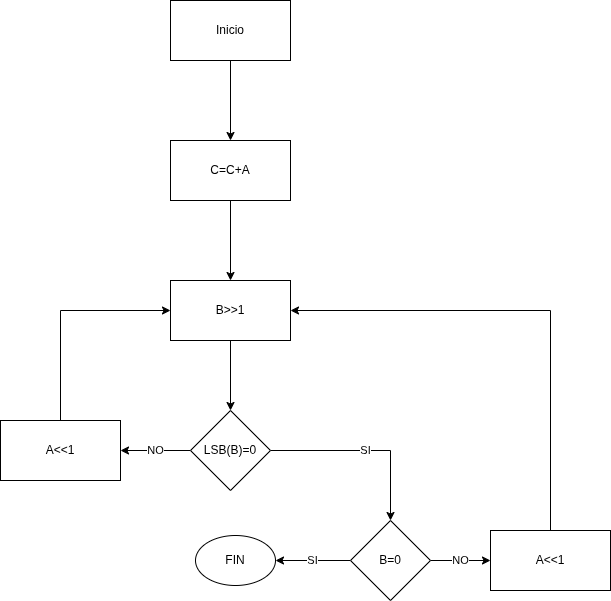

The diagram above was exported from draw.io. Its source (the exported page's mxGraphModel, read from the mxfile embedded in the PNG):
<mxGraphModel dx="1358" dy="842" grid="1" gridSize="10" guides="1" tooltips="1" connect="1" arrows="1" fold="1" page="1" pageScale="1" pageWidth="850" pageHeight="1100" math="0" shadow="0">
  <root>
    <mxCell id="0" />
    <mxCell id="1" parent="0" />
    <mxCell id="SM_OhT_aVGU1BsuuJ3iH-3" value="" style="edgeStyle=orthogonalEdgeStyle;rounded=0;orthogonalLoop=1;jettySize=auto;html=1;" parent="1" source="SM_OhT_aVGU1BsuuJ3iH-1" target="SM_OhT_aVGU1BsuuJ3iH-2" edge="1">
      <mxGeometry relative="1" as="geometry" />
    </mxCell>
    <mxCell id="SM_OhT_aVGU1BsuuJ3iH-1" value="Inicio" style="rounded=0;whiteSpace=wrap;html=1;" parent="1" vertex="1">
      <mxGeometry x="320" y="180" width="120" height="60" as="geometry" />
    </mxCell>
    <mxCell id="SM_OhT_aVGU1BsuuJ3iH-5" value="" style="edgeStyle=orthogonalEdgeStyle;rounded=0;orthogonalLoop=1;jettySize=auto;html=1;" parent="1" source="SM_OhT_aVGU1BsuuJ3iH-2" target="SM_OhT_aVGU1BsuuJ3iH-4" edge="1">
      <mxGeometry relative="1" as="geometry" />
    </mxCell>
    <mxCell id="SM_OhT_aVGU1BsuuJ3iH-2" value="C=C+A" style="rounded=0;whiteSpace=wrap;html=1;" parent="1" vertex="1">
      <mxGeometry x="320" y="320" width="120" height="60" as="geometry" />
    </mxCell>
    <mxCell id="SM_OhT_aVGU1BsuuJ3iH-7" value="" style="edgeStyle=orthogonalEdgeStyle;rounded=0;orthogonalLoop=1;jettySize=auto;html=1;" parent="1" source="SM_OhT_aVGU1BsuuJ3iH-4" target="SM_OhT_aVGU1BsuuJ3iH-6" edge="1">
      <mxGeometry relative="1" as="geometry" />
    </mxCell>
    <mxCell id="SM_OhT_aVGU1BsuuJ3iH-4" value="B&amp;gt;&amp;gt;1" style="rounded=0;whiteSpace=wrap;html=1;" parent="1" vertex="1">
      <mxGeometry x="320" y="460" width="120" height="60" as="geometry" />
    </mxCell>
    <mxCell id="SM_OhT_aVGU1BsuuJ3iH-8" value="NO" style="edgeStyle=orthogonalEdgeStyle;rounded=0;orthogonalLoop=1;jettySize=auto;html=1;" parent="1" source="SM_OhT_aVGU1BsuuJ3iH-6" target="SM_OhT_aVGU1BsuuJ3iH-9" edge="1">
      <mxGeometry relative="1" as="geometry">
        <mxPoint x="220" y="630" as="targetPoint" />
      </mxGeometry>
    </mxCell>
    <mxCell id="SM_OhT_aVGU1BsuuJ3iH-12" value="SI" style="edgeStyle=orthogonalEdgeStyle;rounded=0;orthogonalLoop=1;jettySize=auto;html=1;entryX=0.5;entryY=0;entryDx=0;entryDy=0;" parent="1" source="SM_OhT_aVGU1BsuuJ3iH-6" target="SM_OhT_aVGU1BsuuJ3iH-11" edge="1">
      <mxGeometry relative="1" as="geometry" />
    </mxCell>
    <mxCell id="SM_OhT_aVGU1BsuuJ3iH-6" value="LSB(B)=0" style="rhombus;whiteSpace=wrap;html=1;rounded=0;" parent="1" vertex="1">
      <mxGeometry x="340" y="590" width="80" height="80" as="geometry" />
    </mxCell>
    <mxCell id="SM_OhT_aVGU1BsuuJ3iH-10" style="edgeStyle=orthogonalEdgeStyle;rounded=0;orthogonalLoop=1;jettySize=auto;html=1;entryX=0;entryY=0.5;entryDx=0;entryDy=0;exitX=0.5;exitY=0;exitDx=0;exitDy=0;" parent="1" source="SM_OhT_aVGU1BsuuJ3iH-9" target="SM_OhT_aVGU1BsuuJ3iH-4" edge="1">
      <mxGeometry relative="1" as="geometry">
        <mxPoint x="220" y="500" as="targetPoint" />
      </mxGeometry>
    </mxCell>
    <mxCell id="SM_OhT_aVGU1BsuuJ3iH-9" value="A&amp;lt;&amp;lt;1" style="rounded=0;whiteSpace=wrap;html=1;" parent="1" vertex="1">
      <mxGeometry x="150" y="600" width="120" height="60" as="geometry" />
    </mxCell>
    <mxCell id="SM_OhT_aVGU1BsuuJ3iH-13" value="SI" style="edgeStyle=orthogonalEdgeStyle;rounded=0;orthogonalLoop=1;jettySize=auto;html=1;" parent="1" source="SM_OhT_aVGU1BsuuJ3iH-11" target="SM_OhT_aVGU1BsuuJ3iH-14" edge="1">
      <mxGeometry relative="1" as="geometry">
        <mxPoint x="440" y="740" as="targetPoint" />
      </mxGeometry>
    </mxCell>
    <mxCell id="SM_OhT_aVGU1BsuuJ3iH-16" value="NO" style="edgeStyle=orthogonalEdgeStyle;rounded=0;orthogonalLoop=1;jettySize=auto;html=1;" parent="1" source="SM_OhT_aVGU1BsuuJ3iH-11" target="SM_OhT_aVGU1BsuuJ3iH-15" edge="1">
      <mxGeometry relative="1" as="geometry" />
    </mxCell>
    <mxCell id="SM_OhT_aVGU1BsuuJ3iH-11" value="B=0" style="rhombus;whiteSpace=wrap;html=1;" parent="1" vertex="1">
      <mxGeometry x="500" y="700" width="80" height="80" as="geometry" />
    </mxCell>
    <mxCell id="SM_OhT_aVGU1BsuuJ3iH-14" value="FIN" style="ellipse;whiteSpace=wrap;html=1;" parent="1" vertex="1">
      <mxGeometry x="345" y="715" width="80" height="50" as="geometry" />
    </mxCell>
    <mxCell id="SM_OhT_aVGU1BsuuJ3iH-17" style="edgeStyle=orthogonalEdgeStyle;rounded=0;orthogonalLoop=1;jettySize=auto;html=1;entryX=1;entryY=0.5;entryDx=0;entryDy=0;exitX=0.5;exitY=0;exitDx=0;exitDy=0;" parent="1" source="SM_OhT_aVGU1BsuuJ3iH-15" target="SM_OhT_aVGU1BsuuJ3iH-4" edge="1">
      <mxGeometry relative="1" as="geometry" />
    </mxCell>
    <mxCell id="SM_OhT_aVGU1BsuuJ3iH-15" value="A&amp;lt;&amp;lt;1" style="whiteSpace=wrap;html=1;" parent="1" vertex="1">
      <mxGeometry x="640" y="710" width="120" height="60" as="geometry" />
    </mxCell>
  </root>
</mxGraphModel>